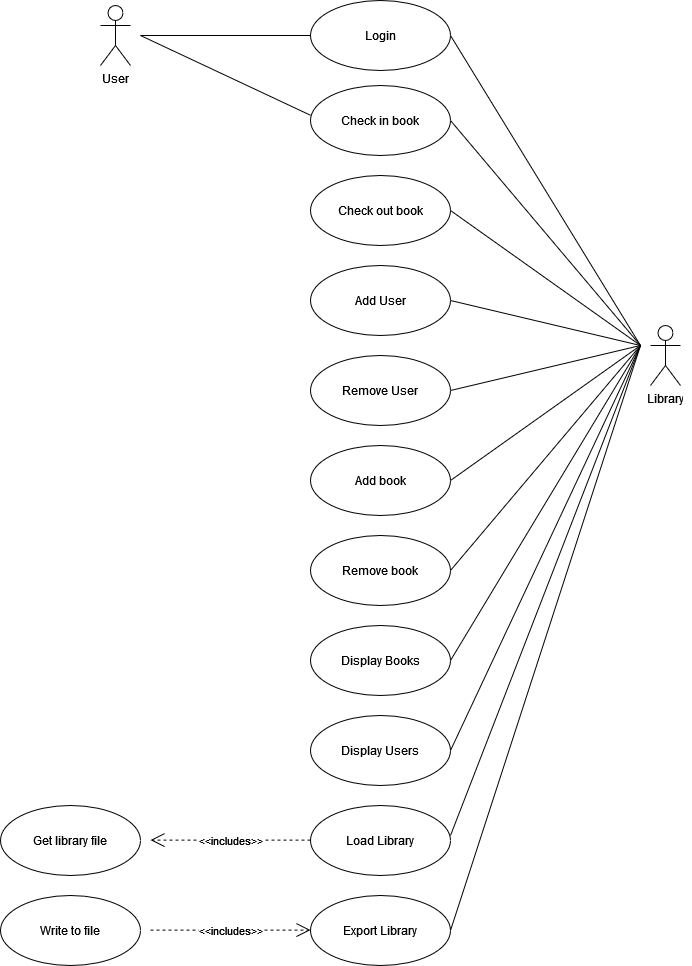

The diagram above was exported from draw.io. Its source (the exported page's mxGraphModel, read from the mxfile embedded in the PNG):
<mxGraphModel dx="1518" dy="633" grid="1" gridSize="10" guides="1" tooltips="1" connect="1" arrows="1" fold="1" page="1" pageScale="1" pageWidth="850" pageHeight="1100" math="0" shadow="0">
  <root>
    <mxCell id="0" />
    <mxCell id="1" parent="0" />
    <mxCell id="1p01xVbxE8iPH74e5WCV-1" value="Library" style="shape=umlActor;verticalLabelPosition=bottom;verticalAlign=top;html=1;outlineConnect=0;" vertex="1" parent="1">
      <mxGeometry x="710" y="410" width="30" height="60" as="geometry" />
    </mxCell>
    <mxCell id="1p01xVbxE8iPH74e5WCV-2" value="User" style="shape=umlActor;verticalLabelPosition=bottom;verticalAlign=top;html=1;outlineConnect=0;" vertex="1" parent="1">
      <mxGeometry x="160" y="90" width="30" height="60" as="geometry" />
    </mxCell>
    <mxCell id="1p01xVbxE8iPH74e5WCV-6" value="Login" style="ellipse;whiteSpace=wrap;html=1;" vertex="1" parent="1">
      <mxGeometry x="370" y="85" width="140" height="70" as="geometry" />
    </mxCell>
    <mxCell id="1p01xVbxE8iPH74e5WCV-7" value="Check out book" style="ellipse;whiteSpace=wrap;html=1;" vertex="1" parent="1">
      <mxGeometry x="370" y="260" width="140" height="70" as="geometry" />
    </mxCell>
    <mxCell id="1p01xVbxE8iPH74e5WCV-8" value="Check in book" style="ellipse;whiteSpace=wrap;html=1;" vertex="1" parent="1">
      <mxGeometry x="370" y="170" width="140" height="70" as="geometry" />
    </mxCell>
    <mxCell id="1p01xVbxE8iPH74e5WCV-9" value="Remove User" style="ellipse;whiteSpace=wrap;html=1;" vertex="1" parent="1">
      <mxGeometry x="370" y="440" width="140" height="70" as="geometry" />
    </mxCell>
    <mxCell id="1p01xVbxE8iPH74e5WCV-10" value="Add User" style="ellipse;whiteSpace=wrap;html=1;" vertex="1" parent="1">
      <mxGeometry x="370" y="350" width="140" height="70" as="geometry" />
    </mxCell>
    <mxCell id="1p01xVbxE8iPH74e5WCV-11" value="Add book" style="ellipse;whiteSpace=wrap;html=1;" vertex="1" parent="1">
      <mxGeometry x="370" y="530" width="140" height="70" as="geometry" />
    </mxCell>
    <mxCell id="1p01xVbxE8iPH74e5WCV-12" value="Remove book" style="ellipse;whiteSpace=wrap;html=1;" vertex="1" parent="1">
      <mxGeometry x="370" y="620" width="140" height="70" as="geometry" />
    </mxCell>
    <mxCell id="1p01xVbxE8iPH74e5WCV-13" value="Display Users" style="ellipse;whiteSpace=wrap;html=1;" vertex="1" parent="1">
      <mxGeometry x="370" y="800" width="140" height="70" as="geometry" />
    </mxCell>
    <mxCell id="1p01xVbxE8iPH74e5WCV-14" value="Display Books" style="ellipse;whiteSpace=wrap;html=1;" vertex="1" parent="1">
      <mxGeometry x="370" y="710" width="140" height="70" as="geometry" />
    </mxCell>
    <mxCell id="1p01xVbxE8iPH74e5WCV-16" value="Load Library" style="ellipse;whiteSpace=wrap;html=1;" vertex="1" parent="1">
      <mxGeometry x="370" y="890" width="140" height="70" as="geometry" />
    </mxCell>
    <mxCell id="1p01xVbxE8iPH74e5WCV-17" value="Export Library" style="ellipse;whiteSpace=wrap;html=1;" vertex="1" parent="1">
      <mxGeometry x="370" y="980" width="140" height="70" as="geometry" />
    </mxCell>
    <mxCell id="1p01xVbxE8iPH74e5WCV-18" value="Write to file" style="ellipse;whiteSpace=wrap;html=1;" vertex="1" parent="1">
      <mxGeometry x="60" y="980" width="140" height="70" as="geometry" />
    </mxCell>
    <mxCell id="1p01xVbxE8iPH74e5WCV-19" value="&amp;lt;&amp;lt;includes&amp;gt;&amp;gt;" style="endArrow=open;endSize=12;dashed=1;html=1;rounded=0;" edge="1" parent="1">
      <mxGeometry width="160" relative="1" as="geometry">
        <mxPoint x="210" y="1014.5699999999999" as="sourcePoint" />
        <mxPoint x="370" y="1014.5699999999999" as="targetPoint" />
      </mxGeometry>
    </mxCell>
    <mxCell id="1p01xVbxE8iPH74e5WCV-20" value="Get library file" style="ellipse;whiteSpace=wrap;html=1;" vertex="1" parent="1">
      <mxGeometry x="60" y="890" width="140" height="70" as="geometry" />
    </mxCell>
    <mxCell id="1p01xVbxE8iPH74e5WCV-21" value="&amp;lt;&amp;lt;includes&amp;gt;&amp;gt;" style="endArrow=open;endSize=12;dashed=1;html=1;rounded=0;" edge="1" parent="1">
      <mxGeometry width="160" relative="1" as="geometry">
        <mxPoint x="370" y="924.5699999999999" as="sourcePoint" />
        <mxPoint x="210" y="924.5699999999999" as="targetPoint" />
      </mxGeometry>
    </mxCell>
    <mxCell id="1p01xVbxE8iPH74e5WCV-26" value="" style="endArrow=none;html=1;rounded=0;entryX=0;entryY=0.5;entryDx=0;entryDy=0;" edge="1" parent="1" target="1p01xVbxE8iPH74e5WCV-6">
      <mxGeometry width="50" height="50" relative="1" as="geometry">
        <mxPoint x="200" y="120" as="sourcePoint" />
        <mxPoint x="360" y="120" as="targetPoint" />
      </mxGeometry>
    </mxCell>
    <mxCell id="1p01xVbxE8iPH74e5WCV-27" value="" style="endArrow=none;html=1;rounded=0;entryX=1;entryY=0.5;entryDx=0;entryDy=0;" edge="1" parent="1" target="1p01xVbxE8iPH74e5WCV-6">
      <mxGeometry width="50" height="50" relative="1" as="geometry">
        <mxPoint x="700" y="430" as="sourcePoint" />
        <mxPoint x="740" y="390" as="targetPoint" />
      </mxGeometry>
    </mxCell>
    <mxCell id="1p01xVbxE8iPH74e5WCV-28" value="" style="endArrow=none;html=1;rounded=0;entryX=0.001;entryY=0.426;entryDx=0;entryDy=0;entryPerimeter=0;" edge="1" parent="1" target="1p01xVbxE8iPH74e5WCV-8">
      <mxGeometry width="50" height="50" relative="1" as="geometry">
        <mxPoint x="200" y="120" as="sourcePoint" />
        <mxPoint x="360" y="200" as="targetPoint" />
      </mxGeometry>
    </mxCell>
    <mxCell id="1p01xVbxE8iPH74e5WCV-30" value="" style="endArrow=none;html=1;rounded=0;entryX=1;entryY=0.5;entryDx=0;entryDy=0;" edge="1" parent="1" target="1p01xVbxE8iPH74e5WCV-8">
      <mxGeometry width="50" height="50" relative="1" as="geometry">
        <mxPoint x="700" y="430" as="sourcePoint" />
        <mxPoint x="750" y="380" as="targetPoint" />
      </mxGeometry>
    </mxCell>
    <mxCell id="1p01xVbxE8iPH74e5WCV-31" value="" style="endArrow=none;html=1;rounded=0;exitX=1;exitY=0.5;exitDx=0;exitDy=0;" edge="1" parent="1" source="1p01xVbxE8iPH74e5WCV-7">
      <mxGeometry width="50" height="50" relative="1" as="geometry">
        <mxPoint x="650" y="480" as="sourcePoint" />
        <mxPoint x="700" y="430" as="targetPoint" />
      </mxGeometry>
    </mxCell>
    <mxCell id="1p01xVbxE8iPH74e5WCV-32" value="" style="endArrow=none;html=1;rounded=0;exitX=1;exitY=0.5;exitDx=0;exitDy=0;" edge="1" parent="1" source="1p01xVbxE8iPH74e5WCV-10">
      <mxGeometry width="50" height="50" relative="1" as="geometry">
        <mxPoint x="650" y="480" as="sourcePoint" />
        <mxPoint x="700" y="430" as="targetPoint" />
      </mxGeometry>
    </mxCell>
    <mxCell id="1p01xVbxE8iPH74e5WCV-33" value="" style="endArrow=none;html=1;rounded=0;exitX=1;exitY=0.5;exitDx=0;exitDy=0;" edge="1" parent="1" source="1p01xVbxE8iPH74e5WCV-9">
      <mxGeometry width="50" height="50" relative="1" as="geometry">
        <mxPoint x="650" y="480" as="sourcePoint" />
        <mxPoint x="700" y="430" as="targetPoint" />
      </mxGeometry>
    </mxCell>
    <mxCell id="1p01xVbxE8iPH74e5WCV-34" value="" style="endArrow=none;html=1;rounded=0;exitX=1;exitY=0.5;exitDx=0;exitDy=0;" edge="1" parent="1" source="1p01xVbxE8iPH74e5WCV-11">
      <mxGeometry width="50" height="50" relative="1" as="geometry">
        <mxPoint x="650" y="480" as="sourcePoint" />
        <mxPoint x="700" y="430" as="targetPoint" />
      </mxGeometry>
    </mxCell>
    <mxCell id="1p01xVbxE8iPH74e5WCV-35" value="" style="endArrow=none;html=1;rounded=0;exitX=1;exitY=0.5;exitDx=0;exitDy=0;" edge="1" parent="1" source="1p01xVbxE8iPH74e5WCV-12">
      <mxGeometry width="50" height="50" relative="1" as="geometry">
        <mxPoint x="650" y="480" as="sourcePoint" />
        <mxPoint x="700" y="430" as="targetPoint" />
      </mxGeometry>
    </mxCell>
    <mxCell id="1p01xVbxE8iPH74e5WCV-36" value="" style="endArrow=none;html=1;rounded=0;exitX=1;exitY=0.5;exitDx=0;exitDy=0;" edge="1" parent="1" source="1p01xVbxE8iPH74e5WCV-14">
      <mxGeometry width="50" height="50" relative="1" as="geometry">
        <mxPoint x="670" y="660" as="sourcePoint" />
        <mxPoint x="700" y="430" as="targetPoint" />
      </mxGeometry>
    </mxCell>
    <mxCell id="1p01xVbxE8iPH74e5WCV-37" value="" style="endArrow=none;html=1;rounded=0;exitX=1;exitY=0.5;exitDx=0;exitDy=0;" edge="1" parent="1" source="1p01xVbxE8iPH74e5WCV-13">
      <mxGeometry width="50" height="50" relative="1" as="geometry">
        <mxPoint x="660" y="730" as="sourcePoint" />
        <mxPoint x="700" y="430" as="targetPoint" />
      </mxGeometry>
    </mxCell>
    <mxCell id="1p01xVbxE8iPH74e5WCV-38" value="" style="endArrow=none;html=1;rounded=0;" edge="1" parent="1">
      <mxGeometry width="50" height="50" relative="1" as="geometry">
        <mxPoint x="510" y="920" as="sourcePoint" />
        <mxPoint x="700" y="430" as="targetPoint" />
      </mxGeometry>
    </mxCell>
    <mxCell id="1p01xVbxE8iPH74e5WCV-39" value="" style="endArrow=none;html=1;rounded=0;exitX=1;exitY=0.5;exitDx=0;exitDy=0;" edge="1" parent="1" source="1p01xVbxE8iPH74e5WCV-17">
      <mxGeometry width="50" height="50" relative="1" as="geometry">
        <mxPoint x="660" y="720" as="sourcePoint" />
        <mxPoint x="700" y="430" as="targetPoint" />
      </mxGeometry>
    </mxCell>
  </root>
</mxGraphModel>